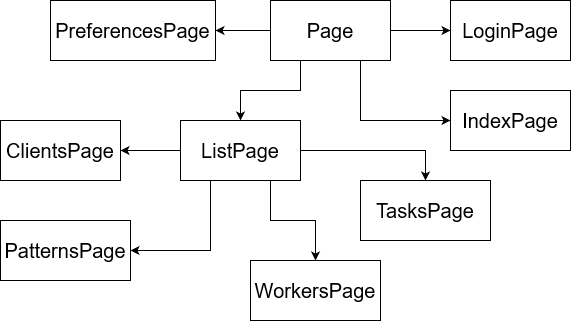

The diagram above was exported from draw.io. Its source (the exported page's mxGraphModel, read from the mxfile embedded in the PNG):
<mxGraphModel dx="794" dy="422" grid="1" gridSize="10" guides="1" tooltips="1" connect="1" arrows="1" fold="1" page="1" pageScale="1" pageWidth="850" pageHeight="1100" math="0" shadow="0">
  <root>
    <mxCell id="0" />
    <mxCell id="1" parent="0" />
    <mxCell id="33_xlOOiQFnn-6IHZrZ0-22" style="edgeStyle=orthogonalEdgeStyle;rounded=0;orthogonalLoop=1;jettySize=auto;html=1;exitX=0;exitY=0.5;exitDx=0;exitDy=0;entryX=1;entryY=0.5;entryDx=0;entryDy=0;" edge="1" parent="1" source="33_xlOOiQFnn-6IHZrZ0-1" target="33_xlOOiQFnn-6IHZrZ0-8">
      <mxGeometry relative="1" as="geometry" />
    </mxCell>
    <mxCell id="33_xlOOiQFnn-6IHZrZ0-23" style="edgeStyle=orthogonalEdgeStyle;rounded=0;orthogonalLoop=1;jettySize=auto;html=1;entryX=0;entryY=0.5;entryDx=0;entryDy=0;" edge="1" parent="1" source="33_xlOOiQFnn-6IHZrZ0-1" target="33_xlOOiQFnn-6IHZrZ0-4">
      <mxGeometry relative="1" as="geometry" />
    </mxCell>
    <mxCell id="33_xlOOiQFnn-6IHZrZ0-24" style="edgeStyle=orthogonalEdgeStyle;rounded=0;orthogonalLoop=1;jettySize=auto;html=1;exitX=0.75;exitY=1;exitDx=0;exitDy=0;entryX=0;entryY=0.5;entryDx=0;entryDy=0;" edge="1" parent="1" source="33_xlOOiQFnn-6IHZrZ0-1" target="33_xlOOiQFnn-6IHZrZ0-2">
      <mxGeometry relative="1" as="geometry" />
    </mxCell>
    <mxCell id="33_xlOOiQFnn-6IHZrZ0-25" style="edgeStyle=orthogonalEdgeStyle;rounded=0;orthogonalLoop=1;jettySize=auto;html=1;exitX=0.25;exitY=1;exitDx=0;exitDy=0;entryX=0.5;entryY=0;entryDx=0;entryDy=0;" edge="1" parent="1" source="33_xlOOiQFnn-6IHZrZ0-1" target="33_xlOOiQFnn-6IHZrZ0-10">
      <mxGeometry relative="1" as="geometry" />
    </mxCell>
    <mxCell id="33_xlOOiQFnn-6IHZrZ0-1" value="&lt;font style=&quot;font-size: 20px;&quot;&gt;Page&lt;/font&gt;" style="rounded=0;whiteSpace=wrap;html=1;" vertex="1" parent="1">
      <mxGeometry x="320" y="160" width="120" height="60" as="geometry" />
    </mxCell>
    <mxCell id="33_xlOOiQFnn-6IHZrZ0-2" value="&lt;font style=&quot;font-size: 20px;&quot;&gt;IndexPage&lt;/font&gt;" style="rounded=0;whiteSpace=wrap;html=1;" vertex="1" parent="1">
      <mxGeometry x="500" y="250" width="120" height="60" as="geometry" />
    </mxCell>
    <mxCell id="33_xlOOiQFnn-6IHZrZ0-4" value="&lt;font style=&quot;font-size: 20px;&quot;&gt;LoginPage&lt;/font&gt;" style="rounded=0;whiteSpace=wrap;html=1;" vertex="1" parent="1">
      <mxGeometry x="500" y="160" width="120" height="60" as="geometry" />
    </mxCell>
    <mxCell id="33_xlOOiQFnn-6IHZrZ0-8" value="&lt;font style=&quot;font-size: 20px;&quot;&gt;PreferencesPage&lt;/font&gt;" style="rounded=0;whiteSpace=wrap;html=1;" vertex="1" parent="1">
      <mxGeometry x="100" y="160" width="165" height="60" as="geometry" />
    </mxCell>
    <mxCell id="33_xlOOiQFnn-6IHZrZ0-26" style="edgeStyle=orthogonalEdgeStyle;rounded=0;orthogonalLoop=1;jettySize=auto;html=1;entryX=1;entryY=0.5;entryDx=0;entryDy=0;" edge="1" parent="1" source="33_xlOOiQFnn-6IHZrZ0-10" target="33_xlOOiQFnn-6IHZrZ0-14">
      <mxGeometry relative="1" as="geometry" />
    </mxCell>
    <mxCell id="33_xlOOiQFnn-6IHZrZ0-27" style="edgeStyle=orthogonalEdgeStyle;rounded=0;orthogonalLoop=1;jettySize=auto;html=1;exitX=0.25;exitY=1;exitDx=0;exitDy=0;entryX=1;entryY=0.5;entryDx=0;entryDy=0;" edge="1" parent="1" source="33_xlOOiQFnn-6IHZrZ0-10" target="33_xlOOiQFnn-6IHZrZ0-16">
      <mxGeometry relative="1" as="geometry" />
    </mxCell>
    <mxCell id="33_xlOOiQFnn-6IHZrZ0-30" style="edgeStyle=orthogonalEdgeStyle;rounded=0;orthogonalLoop=1;jettySize=auto;html=1;entryX=0.5;entryY=0;entryDx=0;entryDy=0;" edge="1" parent="1" source="33_xlOOiQFnn-6IHZrZ0-10" target="33_xlOOiQFnn-6IHZrZ0-18">
      <mxGeometry relative="1" as="geometry" />
    </mxCell>
    <mxCell id="33_xlOOiQFnn-6IHZrZ0-36" style="edgeStyle=orthogonalEdgeStyle;rounded=0;orthogonalLoop=1;jettySize=auto;html=1;exitX=0.75;exitY=1;exitDx=0;exitDy=0;entryX=0.5;entryY=0;entryDx=0;entryDy=0;" edge="1" parent="1" source="33_xlOOiQFnn-6IHZrZ0-10" target="33_xlOOiQFnn-6IHZrZ0-20">
      <mxGeometry relative="1" as="geometry">
        <mxPoint x="320" y="420" as="targetPoint" />
      </mxGeometry>
    </mxCell>
    <mxCell id="33_xlOOiQFnn-6IHZrZ0-10" value="&lt;font style=&quot;font-size: 20px;&quot;&gt;ListPage&lt;/font&gt;" style="rounded=0;whiteSpace=wrap;html=1;" vertex="1" parent="1">
      <mxGeometry x="230" y="280" width="120" height="60" as="geometry" />
    </mxCell>
    <mxCell id="33_xlOOiQFnn-6IHZrZ0-14" value="&lt;font style=&quot;font-size: 20px;&quot;&gt;ClientsPage&lt;/font&gt;" style="rounded=0;whiteSpace=wrap;html=1;" vertex="1" parent="1">
      <mxGeometry x="50" y="280" width="120" height="60" as="geometry" />
    </mxCell>
    <mxCell id="33_xlOOiQFnn-6IHZrZ0-16" value="&lt;font style=&quot;font-size: 20px;&quot;&gt;PatternsPage&lt;/font&gt;" style="rounded=0;whiteSpace=wrap;html=1;" vertex="1" parent="1">
      <mxGeometry x="50" y="380" width="130" height="60" as="geometry" />
    </mxCell>
    <mxCell id="33_xlOOiQFnn-6IHZrZ0-18" value="&lt;font style=&quot;font-size: 20px;&quot;&gt;TasksPage&lt;/font&gt;" style="rounded=0;whiteSpace=wrap;html=1;" vertex="1" parent="1">
      <mxGeometry x="410" y="340" width="130" height="60" as="geometry" />
    </mxCell>
    <mxCell id="33_xlOOiQFnn-6IHZrZ0-20" value="&lt;font style=&quot;font-size: 20px;&quot;&gt;WorkersPage&lt;/font&gt;" style="rounded=0;whiteSpace=wrap;html=1;" vertex="1" parent="1">
      <mxGeometry x="300" y="420" width="130" height="60" as="geometry" />
    </mxCell>
  </root>
</mxGraphModel>